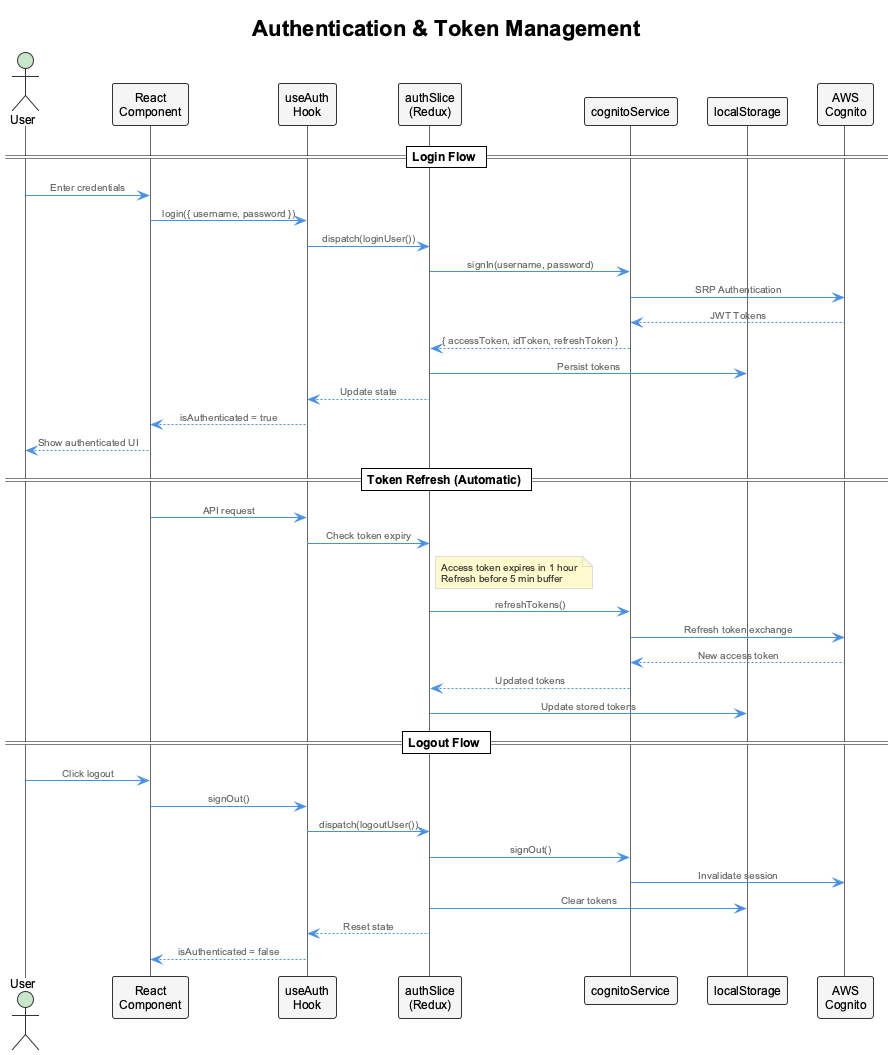

The diagram above was rendered by PlantUML. Its source (embedded in the PNG):
@startuml authentication-token-flow
!include _standard-style.puml

title Authentication & Token Management

skinparam backgroundColor white
skinparam sequenceMessageAlign center

actor User
participant "React\nComponent" as UI
participant "useAuth\nHook" as Hook
participant "authSlice\n(Redux)" as Slice
participant "cognitoService" as Cognito
participant "localStorage" as Storage
participant "AWS\nCognito" as AWS

== Login Flow ==

User -> UI : Enter credentials
UI -> Hook : login({ username, password })
Hook -> Slice : dispatch(loginUser())
Slice -> Cognito : signIn(username, password)
Cognito -> AWS : SRP Authentication
AWS --> Cognito : JWT Tokens
Cognito --> Slice : { accessToken, idToken, refreshToken }
Slice -> Storage : Persist tokens
Slice --> Hook : Update state
Hook --> UI : isAuthenticated = true
UI --> User : Show authenticated UI

== Token Refresh (Automatic) ==

UI -> Hook : API request
Hook -> Slice : Check token expiry
note right of Slice
  Access token expires in 1 hour
  Refresh before 5 min buffer
end note
Slice -> Cognito : refreshTokens()
Cognito -> AWS : Refresh token exchange
AWS --> Cognito : New access token
Cognito --> Slice : Updated tokens
Slice -> Storage : Update stored tokens

== Logout Flow ==

User -> UI : Click logout
UI -> Hook : signOut()
Hook -> Slice : dispatch(logoutUser())
Slice -> Cognito : signOut()
Cognito -> AWS : Invalidate session
Slice -> Storage : Clear tokens
Slice --> Hook : Reset state
Hook --> UI : isAuthenticated = false

@enduml